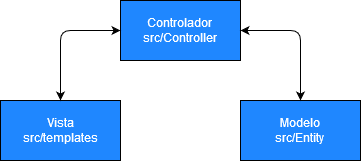

The diagram above was exported from draw.io. Its source (the exported page's mxGraphModel, read from the mxfile embedded in the PNG):
<mxGraphModel dx="460" dy="740" grid="1" gridSize="10" guides="1" tooltips="1" connect="1" arrows="1" fold="1" page="1" pageScale="1" pageWidth="827" pageHeight="1169" math="0" shadow="0">
  <root>
    <mxCell id="0" />
    <mxCell id="1" parent="0" />
    <mxCell id="0duCth6RdqVUQLYYUhLA-1" value="&lt;div&gt;Vista&lt;/div&gt;src/templates" style="rounded=0;whiteSpace=wrap;html=1;fillColor=#1F87FF;fontColor=#FFFFFF;" parent="1" vertex="1">
      <mxGeometry x="80" y="240" width="120" height="60" as="geometry" />
    </mxCell>
    <mxCell id="0duCth6RdqVUQLYYUhLA-2" value="&lt;div&gt;Controlador&lt;/div&gt;&lt;div&gt;src/Controller&lt;br&gt;&lt;/div&gt;" style="rounded=0;whiteSpace=wrap;html=1;fillColor=#1F87FF;fontColor=#FFFFFF;" parent="1" vertex="1">
      <mxGeometry x="200" y="140" width="120" height="60" as="geometry" />
    </mxCell>
    <mxCell id="0duCth6RdqVUQLYYUhLA-3" value="&lt;div&gt;Modelo&lt;/div&gt;&lt;div&gt;src/Entity&lt;br&gt;&lt;/div&gt;" style="rounded=0;whiteSpace=wrap;html=1;fillColor=#1F87FF;fontColor=#FFFFFF;" parent="1" vertex="1">
      <mxGeometry x="320" y="240" width="120" height="60" as="geometry" />
    </mxCell>
    <mxCell id="0duCth6RdqVUQLYYUhLA-4" value="" style="endArrow=classic;startArrow=classic;html=1;fontColor=#FFFFFF;entryX=0;entryY=0.5;entryDx=0;entryDy=0;exitX=0.5;exitY=0;exitDx=0;exitDy=0;" parent="1" source="0duCth6RdqVUQLYYUhLA-1" target="0duCth6RdqVUQLYYUhLA-2" edge="1">
      <mxGeometry width="50" height="50" relative="1" as="geometry">
        <mxPoint x="80" y="370" as="sourcePoint" />
        <mxPoint x="130" y="320" as="targetPoint" />
        <Array as="points">
          <mxPoint x="140" y="170" />
        </Array>
      </mxGeometry>
    </mxCell>
    <mxCell id="0duCth6RdqVUQLYYUhLA-5" value="" style="endArrow=classic;startArrow=classic;html=1;fontColor=#FFFFFF;entryX=1;entryY=0.5;entryDx=0;entryDy=0;exitX=0.5;exitY=0;exitDx=0;exitDy=0;" parent="1" source="0duCth6RdqVUQLYYUhLA-3" target="0duCth6RdqVUQLYYUhLA-2" edge="1">
      <mxGeometry width="50" height="50" relative="1" as="geometry">
        <mxPoint x="150" y="250" as="sourcePoint" />
        <mxPoint x="210" y="180" as="targetPoint" />
        <Array as="points">
          <mxPoint x="380" y="170" />
        </Array>
      </mxGeometry>
    </mxCell>
  </root>
</mxGraphModel>